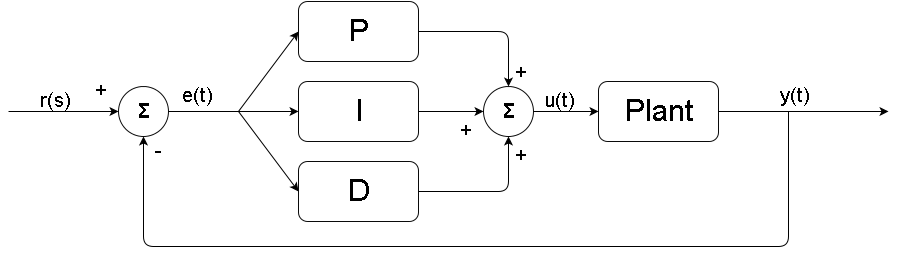

The diagram above was exported from draw.io. Its source (the exported page's mxGraphModel, read from the mxfile embedded in the PNG):
<mxGraphModel dx="1430" dy="736" grid="1" gridSize="10" guides="1" tooltips="1" connect="1" arrows="1" fold="1" page="1" pageScale="1" pageWidth="850" pageHeight="1100" math="0" shadow="0">
  <root>
    <mxCell id="0" />
    <mxCell id="1" parent="0" />
    <mxCell id="2" value="&lt;font style=&quot;font-size: 30px&quot;&gt;Plant&lt;/font&gt;" style="rounded=1;whiteSpace=wrap;html=1;strokeColor=#0A0A0A;fillColor=none;" vertex="1" parent="1">
      <mxGeometry x="600" y="215" width="120" height="60" as="geometry" />
    </mxCell>
    <mxCell id="3" value="" style="endArrow=classic;html=1;exitX=1;exitY=0.5;" edge="1" parent="1" source="2">
      <mxGeometry width="50" height="50" relative="1" as="geometry">
        <mxPoint x="780" y="255" as="sourcePoint" />
        <mxPoint x="890" y="245" as="targetPoint" />
      </mxGeometry>
    </mxCell>
    <mxCell id="4" value="&lt;font style=&quot;font-size: 20px&quot;&gt;y(t)&lt;/font&gt;" style="text;html=1;resizable=0;points=[];autosize=1;align=left;verticalAlign=top;spacingTop=-4;" vertex="1" parent="1">
      <mxGeometry x="780" y="215" width="50" height="20" as="geometry" />
    </mxCell>
    <mxCell id="5" value="&lt;font style=&quot;font-size: 20px&quot;&gt;&lt;span&gt;&lt;b&gt;Σ&lt;/b&gt;&lt;/span&gt;&lt;/font&gt;" style="ellipse;whiteSpace=wrap;html=1;strokeColor=#0A0A0A;fillColor=none;" vertex="1" parent="1">
      <mxGeometry x="120" y="220" width="50" height="50" as="geometry" />
    </mxCell>
    <mxCell id="6" value="&lt;font style=&quot;font-size: 20px&quot;&gt;&lt;span&gt;&lt;b&gt;Σ&lt;/b&gt;&lt;/span&gt;&lt;/font&gt;" style="ellipse;whiteSpace=wrap;html=1;strokeColor=#0A0A0A;fillColor=none;" vertex="1" parent="1">
      <mxGeometry x="485" y="220" width="50" height="50" as="geometry" />
    </mxCell>
    <mxCell id="7" value="" style="endArrow=classic;html=1;exitX=1;exitY=0.5;entryX=0;entryY=0.5;" edge="1" parent="1" source="5" target="9">
      <mxGeometry width="50" height="50" relative="1" as="geometry">
        <mxPoint x="250" y="195" as="sourcePoint" />
        <mxPoint x="230" y="245" as="targetPoint" />
      </mxGeometry>
    </mxCell>
    <mxCell id="8" value="&lt;font style=&quot;font-size: 30px&quot;&gt;P&lt;/font&gt;" style="rounded=1;whiteSpace=wrap;html=1;strokeColor=#0A0A0A;fillColor=none;" vertex="1" parent="1">
      <mxGeometry x="300" y="135" width="120" height="60" as="geometry" />
    </mxCell>
    <mxCell id="9" value="&lt;font style=&quot;font-size: 30px&quot;&gt;I&lt;/font&gt;" style="rounded=1;whiteSpace=wrap;html=1;strokeColor=#0A0A0A;fillColor=none;" vertex="1" parent="1">
      <mxGeometry x="300" y="215" width="120" height="60" as="geometry" />
    </mxCell>
    <mxCell id="10" value="&lt;font style=&quot;font-size: 30px&quot;&gt;D&lt;/font&gt;" style="rounded=1;whiteSpace=wrap;html=1;strokeColor=#0A0A0A;fillColor=none;" vertex="1" parent="1">
      <mxGeometry x="300" y="295" width="120" height="60" as="geometry" />
    </mxCell>
    <mxCell id="11" value="" style="endArrow=classic;html=1;entryX=0;entryY=0.5;" edge="1" parent="1" target="8">
      <mxGeometry width="50" height="50" relative="1" as="geometry">
        <mxPoint x="240" y="245" as="sourcePoint" />
        <mxPoint x="170" y="375" as="targetPoint" />
      </mxGeometry>
    </mxCell>
    <mxCell id="12" value="" style="endArrow=classic;html=1;entryX=0;entryY=0.5;" edge="1" parent="1" target="10">
      <mxGeometry width="50" height="50" relative="1" as="geometry">
        <mxPoint x="240" y="245" as="sourcePoint" />
        <mxPoint x="250" y="325" as="targetPoint" />
      </mxGeometry>
    </mxCell>
    <mxCell id="13" value="" style="endArrow=classic;html=1;exitX=1;exitY=0.5;entryX=0;entryY=0.5;" edge="1" parent="1" source="9" target="6">
      <mxGeometry width="50" height="50" relative="1" as="geometry">
        <mxPoint x="400" y="485" as="sourcePoint" />
        <mxPoint x="450" y="435" as="targetPoint" />
      </mxGeometry>
    </mxCell>
    <mxCell id="14" value="" style="endArrow=classic;html=1;exitX=1;exitY=0.5;entryX=0.5;entryY=0;" edge="1" parent="1" source="8" target="6">
      <mxGeometry width="50" height="50" relative="1" as="geometry">
        <mxPoint x="480" y="155" as="sourcePoint" />
        <mxPoint x="530" y="105" as="targetPoint" />
        <Array as="points">
          <mxPoint x="510" y="165" />
        </Array>
      </mxGeometry>
    </mxCell>
    <mxCell id="15" value="" style="endArrow=classic;html=1;entryX=0.5;entryY=1;exitX=1;exitY=0.5;" edge="1" parent="1" source="10" target="6">
      <mxGeometry width="50" height="50" relative="1" as="geometry">
        <mxPoint x="120" y="425" as="sourcePoint" />
        <mxPoint x="170" y="375" as="targetPoint" />
        <Array as="points">
          <mxPoint x="510" y="325" />
        </Array>
      </mxGeometry>
    </mxCell>
    <mxCell id="16" value="&lt;font style=&quot;font-size: 20px&quot;&gt;+&lt;/font&gt;" style="text;html=1;resizable=0;points=[];autosize=1;align=left;verticalAlign=top;spacingTop=-4;" vertex="1" parent="1">
      <mxGeometry x="515" y="192" width="30" height="20" as="geometry" />
    </mxCell>
    <mxCell id="17" value="&lt;font style=&quot;font-size: 20px&quot;&gt;+&lt;/font&gt;" style="text;html=1;resizable=0;points=[];autosize=1;align=left;verticalAlign=top;spacingTop=-4;" vertex="1" parent="1">
      <mxGeometry x="515" y="275" width="30" height="20" as="geometry" />
    </mxCell>
    <mxCell id="18" value="&lt;font style=&quot;font-size: 20px&quot;&gt;+&lt;/font&gt;" style="text;html=1;resizable=0;points=[];autosize=1;align=left;verticalAlign=top;spacingTop=-4;" vertex="1" parent="1">
      <mxGeometry x="460" y="250" width="30" height="20" as="geometry" />
    </mxCell>
    <mxCell id="19" value="&lt;font style=&quot;font-size: 20px&quot;&gt;+&lt;/font&gt;" style="text;html=1;resizable=0;points=[];autosize=1;align=left;verticalAlign=top;spacingTop=-4;" vertex="1" parent="1">
      <mxGeometry x="95" y="210" width="30" height="20" as="geometry" />
    </mxCell>
    <mxCell id="20" value="" style="endArrow=classic;html=1;exitX=1;exitY=0.5;entryX=0;entryY=0.5;" edge="1" parent="1" source="6" target="2">
      <mxGeometry width="50" height="50" relative="1" as="geometry">
        <mxPoint x="620" y="445" as="sourcePoint" />
        <mxPoint x="670" y="395" as="targetPoint" />
      </mxGeometry>
    </mxCell>
    <mxCell id="21" value="" style="endArrow=classic;html=1;entryX=0;entryY=0.5;" edge="1" parent="1" target="5">
      <mxGeometry width="50" height="50" relative="1" as="geometry">
        <mxPoint x="10" y="245" as="sourcePoint" />
        <mxPoint x="60" y="245" as="targetPoint" />
      </mxGeometry>
    </mxCell>
    <mxCell id="24" value="&lt;font style=&quot;font-size: 20px&quot;&gt;r(s)&lt;/font&gt;" style="text;html=1;resizable=0;points=[];autosize=1;align=left;verticalAlign=top;spacingTop=-4;" vertex="1" parent="1">
      <mxGeometry x="40" y="220" width="50" height="20" as="geometry" />
    </mxCell>
    <mxCell id="26" value="&lt;font style=&quot;font-size: 20px&quot;&gt;e(t)&lt;/font&gt;" style="text;html=1;resizable=0;points=[];autosize=1;align=left;verticalAlign=top;spacingTop=-4;" vertex="1" parent="1">
      <mxGeometry x="182" y="215" width="50" height="20" as="geometry" />
    </mxCell>
    <mxCell id="27" value="" style="endArrow=classic;html=1;entryX=0.5;entryY=1;" edge="1" parent="1" target="5">
      <mxGeometry width="50" height="50" relative="1" as="geometry">
        <mxPoint x="790" y="245" as="sourcePoint" />
        <mxPoint x="780" y="365" as="targetPoint" />
        <Array as="points">
          <mxPoint x="790" y="380" />
          <mxPoint x="450" y="380" />
          <mxPoint x="145" y="380" />
        </Array>
      </mxGeometry>
    </mxCell>
    <mxCell id="28" value="&lt;font style=&quot;font-size: 20px&quot;&gt;u&lt;/font&gt;&lt;font style=&quot;font-size: 20px&quot;&gt;(t)&lt;/font&gt;" style="text;html=1;resizable=0;points=[];autosize=1;align=left;verticalAlign=top;spacingTop=-4;" vertex="1" parent="1">
      <mxGeometry x="545" y="220" width="50" height="20" as="geometry" />
    </mxCell>
    <mxCell id="41746e5c9694023d-28" value="&lt;font style=&quot;font-size: 20px&quot;&gt;-&lt;/font&gt;" style="text;html=1;resizable=0;points=[];autosize=1;align=left;verticalAlign=top;spacingTop=-4;" vertex="1" parent="1">
      <mxGeometry x="155" y="270" width="20" height="20" as="geometry" />
    </mxCell>
  </root>
</mxGraphModel>